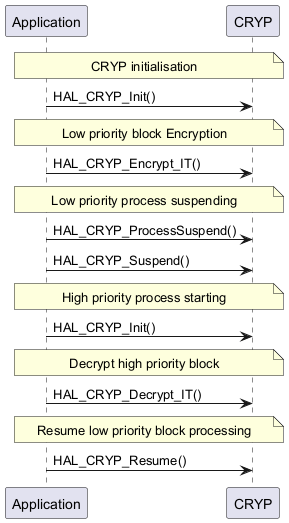

The diagram above was rendered by PlantUML. Its source (embedded in the PNG):
@startuml
participant "Application" as App
participant "CRYP" as CRYP

note over App,CRYP: CRYP initialisation
App -> CRYP: HAL_CRYP_Init()

note over App,CRYP: Low priority block Encryption
App -> CRYP: HAL_CRYP_Encrypt_IT()

note over App,CRYP: Low priority process suspending
App -> CRYP: HAL_CRYP_ProcessSuspend()

App -> CRYP: HAL_CRYP_Suspend()

note over App,CRYP: High priority process starting
App -> CRYP: HAL_CRYP_Init()

note over App,CRYP: Decrypt high priority block
App -> CRYP: HAL_CRYP_Decrypt_IT()

note over App,CRYP: Resume low priority block processing
App -> CRYP: HAL_CRYP_Resume()
@enduml